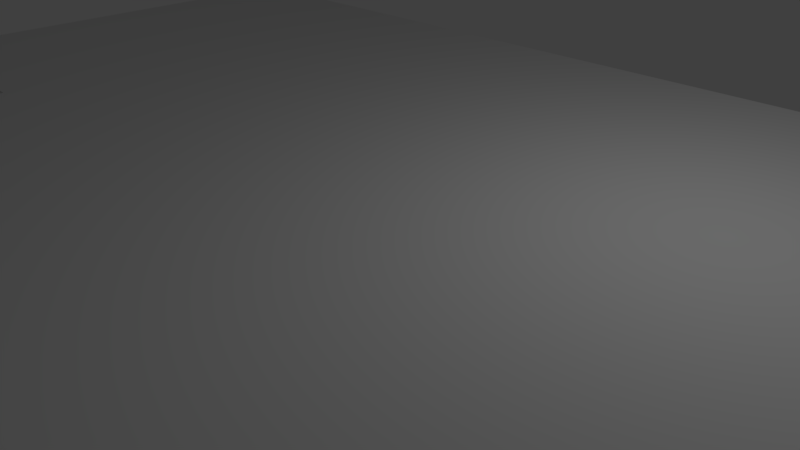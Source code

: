 # Source: Schablone.blend  (saved by Blender 2.77.0; exported with 4.5.12 LTS)
import bpy
from mathutils import Matrix  # noqa: F401  (used for matrix-valued properties, if any)

bpy.ops.wm.read_factory_settings(use_empty=True)
scene = bpy.context.scene
scene.name = 'Scene'

# ---- collections
col_collection_1 = bpy.data.collections.new('Collection 1'); scene.collection.children.link(col_collection_1)

# ---- materials (node trees are filled in below, after node groups)
mat_material = bpy.data.materials.new('Material')
mat_material.alpha_threshold = 0.0
mat_material.use_transparent_shadow = False
mat_material.roughness = 0.5
mat_material.line_color = (0.0, 0.0, 0.0, 1.0)

# ---- material node trees

# ---- world
world_world = bpy.data.worlds.new('World'); scene.world = world_world
world_world.color = (0.05088, 0.05088, 0.05088)
world_world.use_sun_shadow = False
world_world.sun_shadow_jitter_overblur = 0.0
world_world.cycles.sampling_method = 'MANUAL'

# ---- cameras
cam_camera = bpy.data.cameras.new('Camera')
cam_camera.clip_end = 100.0
cam_camera.lens = 35.0
cam_camera.sensor_width = 32.0
cam_camera.sensor_height = 18.0
cam_camera.ortho_scale = 7.314
cam_camera.dof.focus_distance = 0.0
cam_camera.dof.aperture_fstop = 128.0

# ---- lights
light_lamp = bpy.data.lights.new('Lamp', 'POINT')
light_lamp.transmission_factor = 0.0
light_lamp.cutoff_distance = 30.0
light_lamp.energy = 100.0
light_lamp.shadow_buffer_clip_start = 1.001
light_lamp.shadow_soft_size = 0.1
light_lamp.shadow_maximum_resolution = 0.006
light_lamp.use_absolute_resolution = True

# ---- meshes
me_cube = bpy.data.meshes.new('Cube')
me_cube.from_pydata([(1.0, 1.0, -1.0), (1.0, -1.0, -1.0), (-1.0, -1.0, -1.0), (-1.0, 1.0, -1.0), (1.0, 1.0, 1.0), (-1.0, 1.0, 1.0), (1.0, -1.0, 1.0), (-1.0, -1.0, 1.0), (-0.848, -0.8938, 1.0), (-0.848, -0.2271, 1.0), (-0.648, -0.2271, 1.0), (-0.648, -0.8938, 1.0), (-0.848, -0.8938, -0.1227), (-0.848, -0.2271, -0.1227), (-0.648, -0.2271, -0.1227), (-0.648, -0.8938, -0.1227)], [], [(0, 1, 2, 3), (4, 0, 3, 5), (0, 4, 6, 1), (1, 6, 7, 2), (2, 7, 5, 3), (4, 5, 7, 8, 9, 10, 6), (6, 10, 11, 8, 7), (9, 8, 12, 13), (10, 9, 13, 14), (12, 15, 14, 13), (8, 11, 15, 12), (11, 10, 14, 15)])
me_cube.materials.append(mat_material)
me_cube.use_remesh_preserve_volume = False
me_cube.use_remesh_preserve_attributes = False
me_cube.use_mirror_vertex_groups = False
me_cube.update()

# ---- objects
ob_cube_big = bpy.data.objects.new('Cube.Big', me_cube)
ob_lamp = bpy.data.objects.new('Lamp', light_lamp)
ob_camera = bpy.data.objects.new('Camera', cam_camera)

# ---- transforms, parenting, visibility, modifiers, constraints
ob_cube_big.location = (0.8359, -0.8977, 0.3912)
ob_cube_big.scale = (10.0, 6.0, 1.0)
ob_cube_big.lock_rotations_4d = False
ob_cube_big.empty_display_type = 'ARROWS'
ob_cube_big.lineart.crease_threshold = 0.0
ob_lamp.location = (4.076, 1.005, 5.904)
ob_lamp.rotation_euler = (0.6503, 0.05522, 1.866)
ob_lamp.lock_rotations_4d = False
ob_lamp.empty_display_type = 'ARROWS'
ob_lamp.color = (0.0, 0.0, 0.0, 0.0)
ob_lamp.lineart.crease_threshold = 0.0
ob_camera.location = (7.481, -6.508, 5.344)
ob_camera.rotation_euler = (1.109, 0.01082, 0.8149)
ob_camera.lock_rotations_4d = False
ob_camera.empty_display_type = 'ARROWS'
ob_camera.color = (0.0, 0.0, 0.0, 0.0)
ob_camera.display_type = 'WIRE'
ob_camera.lineart.crease_threshold = 0.0

# ---- collection membership
col_collection_1.objects.link(ob_cube_big)
col_collection_1.objects.link(ob_lamp)
col_collection_1.objects.link(ob_camera)

# ---- scene / render settings (as saved in the file)
scene.camera = ob_camera
scene.frame_start = 1; scene.frame_end = 250; scene.frame_set(1)
scene.render.engine = 'BLENDER_EEVEE_NEXT'
scene.render.resolution_percentage = 50
scene.render.dither_intensity = 0.0
scene.cycles.use_denoising = False
scene.cycles.samples = 128
scene.cycles.sampling_pattern = 'TABULATED_SOBOL'
scene.cycles.light_sampling_threshold = 0.0
scene.cycles.use_adaptive_sampling = False
scene.cycles.use_light_tree = False
scene.cycles.blur_glossy = 0.0
scene.cycles.sample_clamp_indirect = 0.0
scene.view_settings.view_transform = 'Standard'
bpy.context.view_layer.update()
